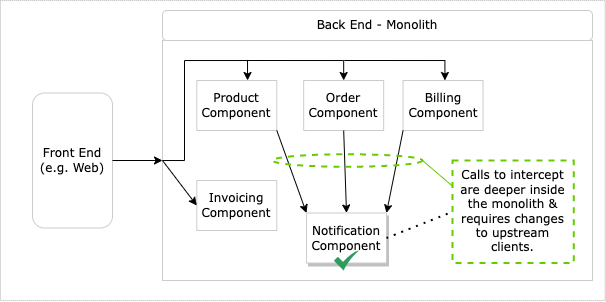

The diagram above was exported from draw.io. Its source (the exported page's mxGraphModel, read from the mxfile embedded in the PNG):
<mxGraphModel dx="1126" dy="863" grid="1" gridSize="10" guides="1" tooltips="1" connect="1" arrows="1" fold="1" page="1" pageScale="1" pageWidth="850" pageHeight="1100" math="0" shadow="0">
  <root>
    <mxCell id="0" />
    <mxCell id="1" parent="0" />
    <mxCell id="2" value="" style="rounded=0;whiteSpace=wrap;html=1;strokeColor=#B3B3B3;fillColor=default;strokeWidth=1;dashed=1;dashPattern=1 1;shadow=0;fontFamily=Verdana;" vertex="1" parent="1">
      <mxGeometry x="917.81" y="80" width="605" height="300" as="geometry" />
    </mxCell>
    <mxCell id="3" value="" style="rounded=0;whiteSpace=wrap;html=1;strokeColor=#CCCCCC;fontFamily=Verdana;" vertex="1" parent="1">
      <mxGeometry x="1080" y="120" width="430" height="240" as="geometry" />
    </mxCell>
    <mxCell id="4" value="Front End (e.g. Web)" style="text;html=1;strokeColor=#CCCCCC;fillColor=default;align=center;verticalAlign=middle;whiteSpace=wrap;rounded=1;shadow=0;fontFamily=Verdana;" vertex="1" parent="1">
      <mxGeometry x="950" y="172.5" width="80" height="135" as="geometry" />
    </mxCell>
    <mxCell id="5" value="Back End - Monolith" style="text;html=1;strokeColor=#CCCCCC;fillColor=default;align=center;verticalAlign=middle;whiteSpace=wrap;rounded=1;shadow=0;fontFamily=Verdana;" vertex="1" parent="1">
      <mxGeometry x="1080" y="90" width="430" height="30" as="geometry" />
    </mxCell>
    <mxCell id="6" value="Product Component" style="rounded=0;whiteSpace=wrap;html=1;strokeColor=#CCCCCC;fillColor=default;shadow=0;fontFamily=Verdana;" vertex="1" parent="1">
      <mxGeometry x="1114.31" y="160" width="80" height="50" as="geometry" />
    </mxCell>
    <mxCell id="7" value="Order Component" style="rounded=0;whiteSpace=wrap;html=1;strokeColor=#CCCCCC;fillColor=default;fontFamily=Verdana;shadow=0;" vertex="1" parent="1">
      <mxGeometry x="1221.1799999999998" y="160" width="80" height="50" as="geometry" />
    </mxCell>
    <mxCell id="8" value="Billing Component" style="rounded=0;whiteSpace=wrap;html=1;strokeColor=#CCCCCC;fillColor=default;fontFamily=Verdana;shadow=0;" vertex="1" parent="1">
      <mxGeometry x="1320.56" y="160" width="80" height="50" as="geometry" />
    </mxCell>
    <mxCell id="9" value="Notification Component" style="rounded=0;whiteSpace=wrap;html=1;strokeColor=#CCCCCC;fillColor=default;fontFamily=Verdana;shadow=1;" vertex="1" parent="1">
      <mxGeometry x="1224" y="292.5" width="80" height="50" as="geometry" />
    </mxCell>
    <mxCell id="10" value="" style="endArrow=classic;html=1;rounded=0;exitX=1;exitY=1;exitDx=0;exitDy=0;entryX=0;entryY=0;entryDx=0;entryDy=0;fontFamily=Verdana;" edge="1" source="6" target="9" parent="1">
      <mxGeometry width="50" height="50" relative="1" as="geometry">
        <mxPoint x="1143.06" y="260" as="sourcePoint" />
        <mxPoint x="1193.06" y="210" as="targetPoint" />
      </mxGeometry>
    </mxCell>
    <mxCell id="11" value="" style="endArrow=classic;html=1;rounded=0;exitX=0.5;exitY=1;exitDx=0;exitDy=0;entryX=0.5;entryY=0;entryDx=0;entryDy=0;fontFamily=Verdana;" edge="1" source="7" target="9" parent="1">
      <mxGeometry width="50" height="50" relative="1" as="geometry">
        <mxPoint x="1173.06" y="210" as="sourcePoint" />
        <mxPoint x="1233.06" y="255" as="targetPoint" />
      </mxGeometry>
    </mxCell>
    <mxCell id="12" value="" style="endArrow=classic;html=1;rounded=0;exitX=0;exitY=1;exitDx=0;exitDy=0;entryX=1;entryY=0;entryDx=0;entryDy=0;fontFamily=Verdana;" edge="1" source="8" target="9" parent="1">
      <mxGeometry width="50" height="50" relative="1" as="geometry">
        <mxPoint x="1173.06" y="210" as="sourcePoint" />
        <mxPoint x="1233.06" y="255" as="targetPoint" />
      </mxGeometry>
    </mxCell>
    <mxCell id="13" value="" style="endArrow=classic;html=1;rounded=0;entryX=0;entryY=0.5;entryDx=0;entryDy=0;exitX=1;exitY=0.5;exitDx=0;exitDy=0;fontFamily=Verdana;" edge="1" source="4" target="3" parent="1">
      <mxGeometry width="50" height="50" relative="1" as="geometry">
        <mxPoint x="1079.06" y="160" as="sourcePoint" />
        <mxPoint x="1301.56" y="215" as="targetPoint" />
      </mxGeometry>
    </mxCell>
    <mxCell id="14" value="" style="endArrow=classic;html=1;rounded=0;exitX=0;exitY=0.5;exitDx=0;exitDy=0;fontFamily=Verdana;edgeStyle=orthogonalEdgeStyle;" edge="1" source="3" target="6" parent="1">
      <mxGeometry width="50" height="50" relative="1" as="geometry">
        <mxPoint x="1034" y="240" as="sourcePoint" />
        <mxPoint x="1113.06" y="225" as="targetPoint" />
        <Array as="points">
          <mxPoint x="1102" y="240" />
          <mxPoint x="1102" y="140" />
          <mxPoint x="1165" y="140" />
        </Array>
      </mxGeometry>
    </mxCell>
    <mxCell id="15" value="" style="endArrow=classic;html=1;rounded=0;entryX=0.5;entryY=0;entryDx=0;entryDy=0;fontFamily=Verdana;edgeStyle=orthogonalEdgeStyle;" edge="1" target="7" parent="1">
      <mxGeometry width="50" height="50" relative="1" as="geometry">
        <mxPoint x="1161.81" y="140" as="sourcePoint" />
        <mxPoint x="1174.31" y="170" as="targetPoint" />
      </mxGeometry>
    </mxCell>
    <mxCell id="16" value="" style="endArrow=classic;html=1;rounded=0;entryX=0.5;entryY=0;entryDx=0;entryDy=0;fontFamily=Verdana;edgeStyle=orthogonalEdgeStyle;" edge="1" parent="1">
      <mxGeometry width="50" height="50" relative="1" as="geometry">
        <mxPoint x="1261.81" y="140" as="sourcePoint" />
        <mxPoint x="1362.4299999999998" y="160" as="targetPoint" />
      </mxGeometry>
    </mxCell>
    <mxCell id="17" value="Invoicing Component" style="rounded=0;whiteSpace=wrap;html=1;strokeColor=#CCCCCC;fillColor=default;shadow=0;fontFamily=Verdana;" vertex="1" parent="1">
      <mxGeometry x="1114.31" y="260" width="80" height="50" as="geometry" />
    </mxCell>
    <mxCell id="18" value="" style="endArrow=classic;html=1;rounded=0;fontFamily=Verdana;entryX=0;entryY=0.5;entryDx=0;entryDy=0;exitX=0;exitY=0.5;exitDx=0;exitDy=0;" edge="1" source="3" target="17" parent="1">
      <mxGeometry width="50" height="50" relative="1" as="geometry">
        <mxPoint x="1091.3100000000002" y="210" as="sourcePoint" />
        <mxPoint x="1174.81" y="170" as="targetPoint" />
      </mxGeometry>
    </mxCell>
    <mxCell id="19" value="" style="sketch=0;html=1;aspect=fixed;strokeColor=none;shadow=0;align=center;verticalAlign=top;fillColor=#2D9C5E;shape=mxgraph.gcp2.check;fontColor=#97D077;" vertex="1" parent="1">
      <mxGeometry x="1251.5" y="330" width="25" height="20" as="geometry" />
    </mxCell>
    <mxCell id="20" value="" style="ellipse;whiteSpace=wrap;html=1;shadow=0;fillColor=none;strokeColor=#66CC00;strokeWidth=2;dashed=1;fontFamily=Verdana;" vertex="1" parent="1">
      <mxGeometry x="1190" y="233.75" width="150" height="12.5" as="geometry" />
    </mxCell>
    <mxCell id="21" value="Calls to intercept are deeper inside the monolith &amp;amp; requires changes to upstream clients." style="text;html=1;strokeColor=#66CC00;fillColor=none;align=center;verticalAlign=middle;whiteSpace=wrap;rounded=0;shadow=0;dashed=1;fontFamily=Verdana;strokeWidth=2;" vertex="1" parent="1">
      <mxGeometry x="1370" y="240" width="121.25" height="102.5" as="geometry" />
    </mxCell>
    <mxCell id="22" value="" style="endArrow=none;html=1;rounded=0;entryX=0;entryY=0.25;entryDx=0;entryDy=0;exitX=1;exitY=0.5;exitDx=0;exitDy=0;strokeColor=#66CC00;fontFamily=Verdana;endFill=0;" edge="1" source="20" target="21" parent="1">
      <mxGeometry width="50" height="50" relative="1" as="geometry">
        <mxPoint x="1164" y="282.5" as="sourcePoint" />
        <mxPoint x="1214" y="232.5" as="targetPoint" />
      </mxGeometry>
    </mxCell>
    <mxCell id="23" value="" style="endArrow=none;dashed=1;html=1;dashPattern=1 3;strokeWidth=2;rounded=0;fontFamily=Verdana;curved=1;entryX=0;entryY=0.5;entryDx=0;entryDy=0;exitX=1;exitY=0.5;exitDx=0;exitDy=0;" edge="1" source="9" target="21" parent="1">
      <mxGeometry width="50" height="50" relative="1" as="geometry">
        <mxPoint x="1274" y="317.5" as="sourcePoint" />
        <mxPoint x="1234" y="342.5" as="targetPoint" />
      </mxGeometry>
    </mxCell>
  </root>
</mxGraphModel>